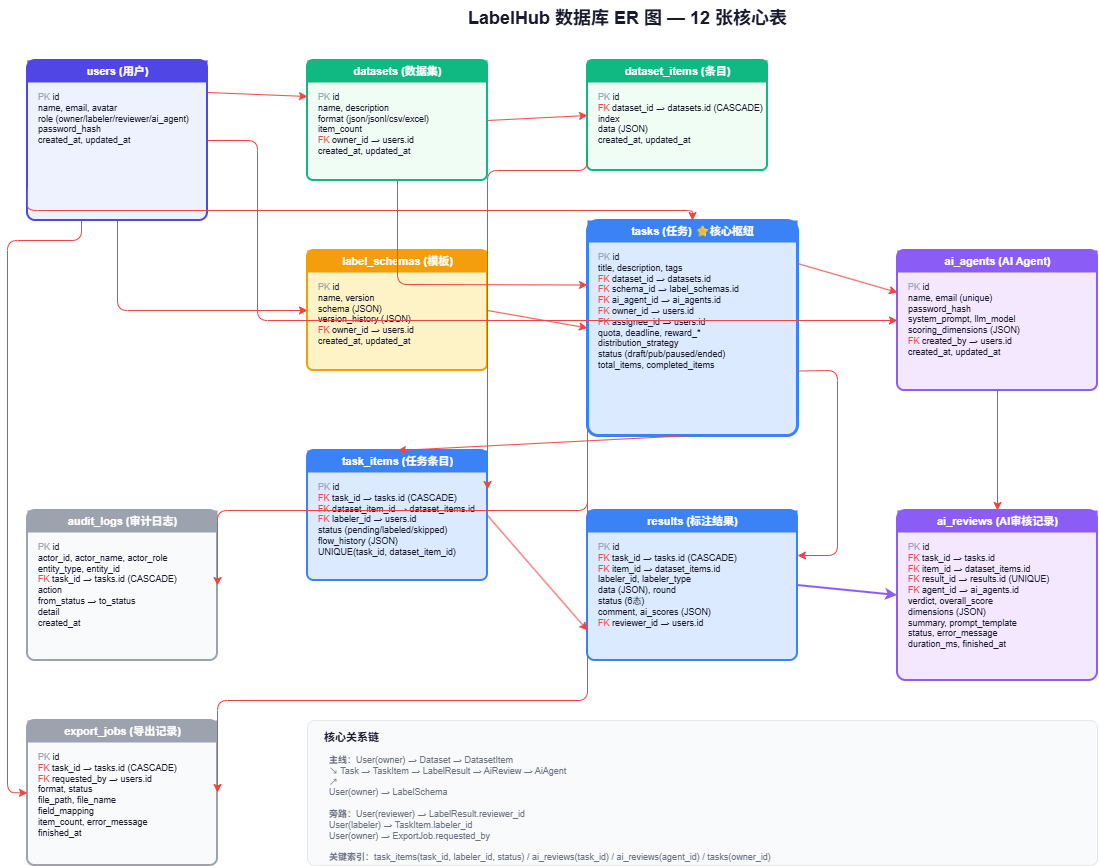

The diagram above was exported from draw.io. Its source (the exported page's mxGraphModel, read from the mxfile embedded in the PNG):
<mxGraphModel dx="1251" dy="908" grid="1" gridSize="10" guides="1" tooltips="1" connect="1" arrows="1" fold="1" page="1" pageScale="1" pageWidth="1400" pageHeight="1000" math="0" shadow="0">
  <root>
    <mxCell id="0" />
    <mxCell id="1" parent="0" />
    <mxCell id="title" parent="1" style="text;html=1;strokeColor=none;fillColor=none;align=center;verticalAlign=middle;fontSize=18;fontStyle=1;fontColor=#1a1a2e;" value="LabelHub 数据库 ER 图 — 12 张核心表" vertex="1">
      <mxGeometry height="35" width="500" x="400" y="10" as="geometry" />
    </mxCell>
    <mxCell id="table-users" parent="1" style="rounded=1;whiteSpace=wrap;html=1;fillColor=#EEF2FF;strokeColor=#4f46e5;strokeWidth=2;arcSize=5;" value="" vertex="1">
      <mxGeometry height="160" width="180" x="50" y="70" as="geometry" />
    </mxCell>
    <mxCell id="tbl-users-h" parent="1" style="text;html=1;strokeColor=none;fillColor=#4f46e5;fontSize=11;fontStyle=1;fontColor=#FFFFFF;align=center;verticalAlign=middle;rounded=0;" value="users (用户)" vertex="1">
      <mxGeometry height="22" width="180" x="50" y="70" as="geometry" />
    </mxCell>
    <mxCell id="users-cols" parent="1" style="text;html=1;strokeColor=none;fillColor=none;align=left;verticalAlign=top;fontSize=9;fontColor=#1a1a2e;spacingLeft=6;" value="&lt;font color=&quot;#9ca3af&quot;&gt;PK&lt;/font&gt; id&lt;br&gt;name, email, avatar&lt;br&gt;role (owner/labeler/reviewer/ai_agent)&lt;br&gt;password_hash&lt;br&gt;created_at, updated_at" vertex="1">
      <mxGeometry height="130" width="174" x="53" y="95" as="geometry" />
    </mxCell>
    <mxCell id="table-datasets" parent="1" style="rounded=1;whiteSpace=wrap;html=1;fillColor=#F0FDF4;strokeColor=#10b981;strokeWidth=2;arcSize=5;" value="" vertex="1">
      <mxGeometry height="120" width="180" x="330" y="70" as="geometry" />
    </mxCell>
    <mxCell id="tbl-datasets-h" parent="1" style="text;html=1;strokeColor=none;fillColor=#10b981;fontSize=11;fontStyle=1;fontColor=#FFFFFF;align=center;verticalAlign=middle;rounded=0;" value="datasets (数据集)" vertex="1">
      <mxGeometry height="22" width="180" x="330" y="70" as="geometry" />
    </mxCell>
    <mxCell id="datasets-cols" parent="1" style="text;html=1;strokeColor=none;fillColor=none;align=left;verticalAlign=top;fontSize=9;fontColor=#1a1a2e;spacingLeft=6;" value="&lt;font color=&quot;#9ca3af&quot;&gt;PK&lt;/font&gt; id&lt;br&gt;name, description&lt;br&gt;format (json/jsonl/csv/excel)&lt;br&gt;item_count&lt;br&gt;&lt;font color=&quot;#ef4444&quot;&gt;FK&lt;/font&gt; owner_id → users.id&lt;br&gt;created_at, updated_at" vertex="1">
      <mxGeometry height="90" width="174" x="333" y="95" as="geometry" />
    </mxCell>
    <mxCell id="fk-ud" edge="1" parent="1" source="table-users" style="endArrow=classic;html=1;strokeColor=#ef4444;strokeWidth=1;exitX=1;exitY=0.2;exitDx=0;exitDy=0;entryX=0;entryY=0.3;entryDx=0;entryDy=0;" target="table-datasets">
      <mxGeometry relative="1" as="geometry" />
    </mxCell>
    <mxCell id="table-ditems" parent="1" style="rounded=1;whiteSpace=wrap;html=1;fillColor=#F0FDF4;strokeColor=#10b981;strokeWidth=2;arcSize=5;" value="" vertex="1">
      <mxGeometry height="110" width="180" x="610" y="70" as="geometry" />
    </mxCell>
    <mxCell id="tbl-ditems-h" parent="1" style="text;html=1;strokeColor=none;fillColor=#10b981;fontSize=11;fontStyle=1;fontColor=#FFFFFF;align=center;verticalAlign=middle;rounded=0;" value="dataset_items (条目)" vertex="1">
      <mxGeometry height="22" width="180" x="610" y="70" as="geometry" />
    </mxCell>
    <mxCell id="ditems-cols" parent="1" style="text;html=1;strokeColor=none;fillColor=none;align=left;verticalAlign=top;fontSize=9;fontColor=#1a1a2e;spacingLeft=6;" value="&lt;font color=&quot;#9ca3af&quot;&gt;PK&lt;/font&gt; id&lt;br&gt;&lt;font color=&quot;#ef4444&quot;&gt;FK&lt;/font&gt; dataset_id → datasets.id (CASCADE)&lt;br&gt;index&lt;br&gt;data (JSON)&lt;br&gt;created_at, updated_at" vertex="1">
      <mxGeometry height="80" width="174" x="613" y="95" as="geometry" />
    </mxCell>
    <mxCell id="fk-ddi" edge="1" parent="1" source="table-datasets" style="endArrow=classic;html=1;strokeColor=#ef4444;strokeWidth=1;exitX=1;exitY=0.5;exitDx=0;exitDy=0;entryX=0;entryY=0.5;entryDx=0;entryDy=0;" target="table-ditems">
      <mxGeometry relative="1" as="geometry" />
    </mxCell>
    <mxCell id="table-schemas" parent="1" style="rounded=1;whiteSpace=wrap;html=1;fillColor=#FEF3C7;strokeColor=#f59e0b;strokeWidth=2;arcSize=5;" value="" vertex="1">
      <mxGeometry height="120" width="180" x="330" y="260" as="geometry" />
    </mxCell>
    <mxCell id="tbl-schemas-h" parent="1" style="text;html=1;strokeColor=none;fillColor=#f59e0b;fontSize=11;fontStyle=1;fontColor=#FFFFFF;align=center;verticalAlign=middle;rounded=0;" value="label_schemas (模板)" vertex="1">
      <mxGeometry height="22" width="180" x="330" y="260" as="geometry" />
    </mxCell>
    <mxCell id="schemas-cols" parent="1" style="text;html=1;strokeColor=none;fillColor=none;align=left;verticalAlign=top;fontSize=9;fontColor=#1a1a2e;spacingLeft=6;" value="&lt;font color=&quot;#9ca3af&quot;&gt;PK&lt;/font&gt; id&lt;br&gt;name, version&lt;br&gt;schema (JSON)&lt;br&gt;version_history (JSON)&lt;br&gt;&lt;font color=&quot;#ef4444&quot;&gt;FK&lt;/font&gt; owner_id → users.id&lt;br&gt;created_at, updated_at" vertex="1">
      <mxGeometry height="90" width="174" x="333" y="285" as="geometry" />
    </mxCell>
    <mxCell id="fk-us" edge="1" parent="1" source="table-users" style="endArrow=classic;html=1;strokeColor=#ef4444;strokeWidth=1;exitX=0.5;exitY=1;exitDx=0;exitDy=0;entryX=0;entryY=0.5;entryDx=0;entryDy=0;" target="table-schemas">
      <mxGeometry relative="1" as="geometry">
        <Array as="points">
          <mxPoint x="140" y="320" />
        </Array>
      </mxGeometry>
    </mxCell>
    <mxCell id="table-tasks" parent="1" style="rounded=1;whiteSpace=wrap;html=1;fillColor=#DBEAFE;strokeColor=#3b82f6;strokeWidth=3;arcSize=5;" value="" vertex="1">
      <mxGeometry height="215" width="210" x="610" y="230" as="geometry" />
    </mxCell>
    <mxCell id="tbl-tasks-h" parent="1" style="text;html=1;strokeColor=none;fillColor=#3b82f6;fontSize=11;fontStyle=1;fontColor=#FFFFFF;align=center;verticalAlign=middle;rounded=0;" value="tasks (任务) ⭐核心枢纽" vertex="1">
      <mxGeometry height="22" width="210" x="610" y="230" as="geometry" />
    </mxCell>
    <mxCell id="tasks-cols" parent="1" style="text;html=1;strokeColor=none;fillColor=none;align=left;verticalAlign=top;fontSize=9;fontColor=#1a1a2e;spacingLeft=6;" value="&lt;font color=&quot;#9ca3af&quot;&gt;PK&lt;/font&gt; id&lt;br&gt;title, description, tags&lt;br&gt;&lt;font color=&quot;#ef4444&quot;&gt;FK&lt;/font&gt; dataset_id → datasets.id&lt;br&gt;&lt;font color=&quot;#ef4444&quot;&gt;FK&lt;/font&gt; schema_id → label_schemas.id&lt;br&gt;&lt;font color=&quot;#ef4444&quot;&gt;FK&lt;/font&gt; ai_agent_id → ai_agents.id&lt;br&gt;&lt;font color=&quot;#ef4444&quot;&gt;FK&lt;/font&gt; owner_id → users.id&lt;br&gt;&lt;font color=&quot;#ef4444&quot;&gt;FK&lt;/font&gt; assignee_id → users.id&lt;br&gt;quota, deadline, reward_*&lt;br&gt;distribution_strategy&lt;br&gt;status (draft/pub/paused/ended)&lt;br&gt;total_items, completed_items" vertex="1">
      <mxGeometry height="185" width="204" x="613" y="255" as="geometry" />
    </mxCell>
    <mxCell id="fk-dt" edge="1" parent="1" source="table-datasets" style="endArrow=classic;html=1;strokeColor=#ef4444;strokeWidth=1;exitX=0.5;exitY=1;exitDx=0;exitDy=0;entryX=0;entryY=0.3;entryDx=0;entryDy=0;" target="table-tasks">
      <mxGeometry relative="1" as="geometry">
        <Array as="points">
          <mxPoint x="420" y="294" />
        </Array>
      </mxGeometry>
    </mxCell>
    <mxCell id="fk-st" edge="1" parent="1" source="table-schemas" style="endArrow=classic;html=1;strokeColor=#ef4444;strokeWidth=1;exitX=1;exitY=0.5;exitDx=0;exitDy=0;entryX=0;entryY=0.5;entryDx=0;entryDy=0;" target="table-tasks">
      <mxGeometry relative="1" as="geometry" />
    </mxCell>
    <mxCell id="fk-ut" edge="1" parent="1" source="table-users" style="endArrow=classic;html=1;strokeColor=#ef4444;strokeWidth=1;exitX=0;exitY=0.8;exitDx=0;exitDy=0;entryX=0.5;entryY=0;entryDx=0;entryDy=0;" target="table-tasks">
      <mxGeometry relative="1" as="geometry">
        <Array as="points">
          <mxPoint x="50" y="200" />
          <mxPoint x="50" y="220" />
          <mxPoint x="715" y="220" />
        </Array>
      </mxGeometry>
    </mxCell>
    <mxCell id="table-titems" parent="1" style="rounded=1;whiteSpace=wrap;html=1;fillColor=#DBEAFE;strokeColor=#3b82f6;strokeWidth=2;arcSize=5;" value="" vertex="1">
      <mxGeometry height="130" width="180" x="330" y="460" as="geometry" />
    </mxCell>
    <mxCell id="tbl-titems-h" parent="1" style="text;html=1;strokeColor=none;fillColor=#3b82f6;fontSize=11;fontStyle=1;fontColor=#FFFFFF;align=center;verticalAlign=middle;rounded=0;" value="task_items (任务条目)" vertex="1">
      <mxGeometry height="22" width="180" x="330" y="460" as="geometry" />
    </mxCell>
    <mxCell id="titems-cols" parent="1" style="text;html=1;strokeColor=none;fillColor=none;align=left;verticalAlign=top;fontSize=9;fontColor=#1a1a2e;spacingLeft=6;" value="&lt;font color=&quot;#9ca3af&quot;&gt;PK&lt;/font&gt; id&lt;br&gt;&lt;font color=&quot;#ef4444&quot;&gt;FK&lt;/font&gt; task_id → tasks.id (CASCADE)&lt;br&gt;&lt;font color=&quot;#ef4444&quot;&gt;FK&lt;/font&gt; dataset_item_id → dataset_items.id&lt;br&gt;&lt;font color=&quot;#ef4444&quot;&gt;FK&lt;/font&gt; labeler_id → users.id&lt;br&gt;status (pending/labeled/skipped)&lt;br&gt;flow_history (JSON)&lt;br&gt;UNIQUE(task_id, dataset_item_id)" vertex="1">
      <mxGeometry height="100" width="174" x="333" y="485" as="geometry" />
    </mxCell>
    <mxCell id="fk-tti" edge="1" parent="1" source="table-tasks" style="endArrow=classic;html=1;strokeColor=#ef4444;strokeWidth=1;exitX=0.5;exitY=1;exitDx=0;exitDy=0;entryX=0.5;entryY=0;entryDx=0;entryDy=0;" target="table-titems">
      <mxGeometry relative="1" as="geometry" />
    </mxCell>
    <mxCell id="fk-diti" edge="1" parent="1" source="table-ditems" style="endArrow=classic;html=1;strokeColor=#ef4444;strokeWidth=1;exitX=0;exitY=0.8;exitDx=0;exitDy=0;entryX=1;entryY=0.3;entryDx=0;entryDy=0;" target="table-titems">
      <mxGeometry relative="1" as="geometry">
        <Array as="points">
          <mxPoint x="610" y="180" />
          <mxPoint x="510" y="180" />
          <mxPoint x="510" y="499" />
        </Array>
      </mxGeometry>
    </mxCell>
    <mxCell id="table-results" parent="1" style="rounded=1;whiteSpace=wrap;html=1;fillColor=#DBEAFE;strokeColor=#3b82f6;strokeWidth=2;arcSize=5;" value="" vertex="1">
      <mxGeometry height="150" width="210" x="610" y="520" as="geometry" />
    </mxCell>
    <mxCell id="tbl-results-h" parent="1" style="text;html=1;strokeColor=none;fillColor=#3b82f6;fontSize=11;fontStyle=1;fontColor=#FFFFFF;align=center;verticalAlign=middle;rounded=0;" value="results (标注结果)" vertex="1">
      <mxGeometry height="22" width="210" x="610" y="520" as="geometry" />
    </mxCell>
    <mxCell id="results-cols" parent="1" style="text;html=1;strokeColor=none;fillColor=none;align=left;verticalAlign=top;fontSize=9;fontColor=#1a1a2e;spacingLeft=6;" value="&lt;font color=&quot;#9ca3af&quot;&gt;PK&lt;/font&gt; id&lt;br&gt;&lt;font color=&quot;#ef4444&quot;&gt;FK&lt;/font&gt; task_id → tasks.id (CASCADE)&lt;br&gt;&lt;font color=&quot;#ef4444&quot;&gt;FK&lt;/font&gt; item_id → dataset_items.id&lt;br&gt;labeler_id, labeler_type&lt;br&gt;data (JSON), round&lt;br&gt;status (6态)&lt;br&gt;comment, ai_scores (JSON)&lt;br&gt;&lt;font color=&quot;#ef4444&quot;&gt;FK&lt;/font&gt; reviewer_id → users.id" vertex="1">
      <mxGeometry height="120" width="204" x="613" y="545" as="geometry" />
    </mxCell>
    <mxCell id="fk-tr" edge="1" parent="1" source="table-tasks" style="endArrow=classic;html=1;strokeColor=#ef4444;strokeWidth=1;exitX=1;exitY=0.7;exitDx=0;exitDy=0;entryX=1;entryY=0.3;entryDx=0;entryDy=0;" target="table-results">
      <mxGeometry relative="1" as="geometry">
        <Array as="points">
          <mxPoint x="860" y="380" />
          <mxPoint x="860" y="565" />
        </Array>
      </mxGeometry>
    </mxCell>
    <mxCell id="fk-tir" edge="1" parent="1" source="table-titems" style="endArrow=classic;html=1;strokeColor=#ef4444;strokeWidth=1;exitX=1;exitY=0.5;exitDx=0;exitDy=0;entryX=0;entryY=0.8;entryDx=0;entryDy=0;" target="table-results">
      <mxGeometry relative="1" as="geometry" />
    </mxCell>
    <mxCell id="table-aireviews" parent="1" style="rounded=1;whiteSpace=wrap;html=1;fillColor=#F3E8FF;strokeColor=#8b5cf6;strokeWidth=2;arcSize=5;" value="" vertex="1">
      <mxGeometry height="170" width="200" x="920" y="520" as="geometry" />
    </mxCell>
    <mxCell id="tbl-aireviews-h" parent="1" style="text;html=1;strokeColor=none;fillColor=#8b5cf6;fontSize=11;fontStyle=1;fontColor=#FFFFFF;align=center;verticalAlign=middle;rounded=0;" value="ai_reviews (AI审核记录)" vertex="1">
      <mxGeometry height="22" width="200" x="920" y="520" as="geometry" />
    </mxCell>
    <mxCell id="aireviews-cols" parent="1" style="text;html=1;strokeColor=none;fillColor=none;align=left;verticalAlign=top;fontSize=9;fontColor=#1a1a2e;spacingLeft=6;" value="&lt;font color=&quot;#9ca3af&quot;&gt;PK&lt;/font&gt; id&lt;br&gt;&lt;font color=&quot;#ef4444&quot;&gt;FK&lt;/font&gt; task_id → tasks.id&lt;br&gt;&lt;font color=&quot;#ef4444&quot;&gt;FK&lt;/font&gt; item_id → dataset_items.id&lt;br&gt;&lt;font color=&quot;#ef4444&quot;&gt;FK&lt;/font&gt; result_id → results.id (UNIQUE)&lt;br&gt;&lt;font color=&quot;#ef4444&quot;&gt;FK&lt;/font&gt; agent_id → ai_agents.id&lt;br&gt;verdict, overall_score&lt;br&gt;dimensions (JSON)&lt;br&gt;summary, prompt_template&lt;br&gt;status, error_message&lt;br&gt;duration_ms, finished_at" vertex="1">
      <mxGeometry height="140" width="194" x="923" y="545" as="geometry" />
    </mxCell>
    <mxCell id="fk-rar" edge="1" parent="1" source="table-results" style="endArrow=classic;html=1;strokeColor=#8b5cf6;strokeWidth=2;exitX=1;exitY=0.5;exitDx=0;exitDy=0;entryX=0;entryY=0.5;entryDx=0;entryDy=0;" target="table-aireviews">
      <mxGeometry relative="1" as="geometry" />
    </mxCell>
    <mxCell id="table-agents" parent="1" style="rounded=1;whiteSpace=wrap;html=1;fillColor=#F3E8FF;strokeColor=#8b5cf6;strokeWidth=2;arcSize=5;" value="" vertex="1">
      <mxGeometry height="140" width="200" x="920" y="260" as="geometry" />
    </mxCell>
    <mxCell id="tbl-agents-h" parent="1" style="text;html=1;strokeColor=none;fillColor=#8b5cf6;fontSize=11;fontStyle=1;fontColor=#FFFFFF;align=center;verticalAlign=middle;rounded=0;" value="ai_agents (AI Agent)" vertex="1">
      <mxGeometry height="22" width="200" x="920" y="260" as="geometry" />
    </mxCell>
    <mxCell id="agents-cols" parent="1" style="text;html=1;strokeColor=none;fillColor=none;align=left;verticalAlign=top;fontSize=9;fontColor=#1a1a2e;spacingLeft=6;" value="&lt;font color=&quot;#9ca3af&quot;&gt;PK&lt;/font&gt; id&lt;br&gt;name, email (unique)&lt;br&gt;password_hash&lt;br&gt;system_prompt, llm_model&lt;br&gt;scoring_dimensions (JSON)&lt;br&gt;&lt;font color=&quot;#ef4444&quot;&gt;FK&lt;/font&gt; created_by → users.id&lt;br&gt;created_at, updated_at" vertex="1">
      <mxGeometry height="110" width="194" x="923" y="285" as="geometry" />
    </mxCell>
    <mxCell id="fk-ta" edge="1" parent="1" source="table-tasks" style="endArrow=classic;html=1;strokeColor=#ef4444;strokeWidth=1;exitX=1;exitY=0.2;exitDx=0;exitDy=0;entryX=0;entryY=0.3;entryDx=0;entryDy=0;" target="table-agents">
      <mxGeometry relative="1" as="geometry" />
    </mxCell>
    <mxCell id="fk-ua" edge="1" parent="1" source="table-users" style="endArrow=classic;html=1;strokeColor=#ef4444;strokeWidth=1;exitX=1;exitY=0.5;exitDx=0;exitDy=0;entryX=0;entryY=0.5;entryDx=0;entryDy=0;" target="table-agents">
      <mxGeometry relative="1" as="geometry">
        <Array as="points">
          <mxPoint x="280" y="150" />
          <mxPoint x="280" y="330" />
        </Array>
      </mxGeometry>
    </mxCell>
    <mxCell id="fk-aar" edge="1" parent="1" source="table-agents" style="endArrow=classic;html=1;strokeColor=#ef4444;strokeWidth=1;exitX=0.5;exitY=1;exitDx=0;exitDy=0;entryX=0.5;entryY=0;entryDx=0;entryDy=0;" target="table-aireviews">
      <mxGeometry relative="1" as="geometry" />
    </mxCell>
    <mxCell id="table-audit" parent="1" style="rounded=1;whiteSpace=wrap;html=1;fillColor=#F9FAFB;strokeColor=#9ca3af;strokeWidth=2;arcSize=5;" value="" vertex="1">
      <mxGeometry height="150" width="190" x="50" y="520" as="geometry" />
    </mxCell>
    <mxCell id="tbl-audit-h" parent="1" style="text;html=1;strokeColor=none;fillColor=#9ca3af;fontSize=11;fontStyle=1;fontColor=#FFFFFF;align=center;verticalAlign=middle;rounded=0;" value="audit_logs (审计日志)" vertex="1">
      <mxGeometry height="22" width="190" x="50" y="520" as="geometry" />
    </mxCell>
    <mxCell id="audit-cols" parent="1" style="text;html=1;strokeColor=none;fillColor=none;align=left;verticalAlign=top;fontSize=9;fontColor=#1a1a2e;spacingLeft=6;" value="&lt;font color=&quot;#9ca3af&quot;&gt;PK&lt;/font&gt; id&lt;br&gt;actor_id, actor_name, actor_role&lt;br&gt;entity_type, entity_id&lt;br&gt;&lt;font color=&quot;#ef4444&quot;&gt;FK&lt;/font&gt; task_id → tasks.id (CASCADE)&lt;br&gt;action&lt;br&gt;from_status → to_status&lt;br&gt;detail&lt;br&gt;created_at" vertex="1">
      <mxGeometry height="120" width="184" x="53" y="545" as="geometry" />
    </mxCell>
    <mxCell id="fk-tau" edge="1" parent="1" source="table-tasks" style="endArrow=classic;html=1;strokeColor=#ef4444;strokeWidth=1;exitX=0;exitY=0.9;exitDx=0;exitDy=0;entryX=1;entryY=0.5;entryDx=0;entryDy=0;" target="table-audit">
      <mxGeometry relative="1" as="geometry">
        <Array as="points">
          <mxPoint x="610" y="520" />
          <mxPoint x="240" y="520" />
          <mxPoint x="240" y="595" />
        </Array>
      </mxGeometry>
    </mxCell>
    <mxCell id="table-export" parent="1" style="rounded=1;whiteSpace=wrap;html=1;fillColor=#F9FAFB;strokeColor=#9ca3af;strokeWidth=2;arcSize=5;" value="" vertex="1">
      <mxGeometry height="145" width="190" x="50" y="730" as="geometry" />
    </mxCell>
    <mxCell id="tbl-export-h" parent="1" style="text;html=1;strokeColor=none;fillColor=#9ca3af;fontSize=11;fontStyle=1;fontColor=#FFFFFF;align=center;verticalAlign=middle;rounded=0;" value="export_jobs (导出记录)" vertex="1">
      <mxGeometry height="22" width="190" x="50" y="730" as="geometry" />
    </mxCell>
    <mxCell id="export-cols" parent="1" style="text;html=1;strokeColor=none;fillColor=none;align=left;verticalAlign=top;fontSize=9;fontColor=#1a1a2e;spacingLeft=6;" value="&lt;font color=&quot;#9ca3af&quot;&gt;PK&lt;/font&gt; id&lt;br&gt;&lt;font color=&quot;#ef4444&quot;&gt;FK&lt;/font&gt; task_id → tasks.id (CASCADE)&lt;br&gt;&lt;font color=&quot;#ef4444&quot;&gt;FK&lt;/font&gt; requested_by → users.id&lt;br&gt;format, status&lt;br&gt;file_path, file_name&lt;br&gt;field_mapping&lt;br&gt;item_count, error_message&lt;br&gt;finished_at" vertex="1">
      <mxGeometry height="115" width="184" x="53" y="755" as="geometry" />
    </mxCell>
    <mxCell id="fk-te" edge="1" parent="1" source="table-tasks" style="endArrow=classic;html=1;strokeColor=#ef4444;strokeWidth=1;exitX=0;exitY=0.95;exitDx=0;exitDy=0;entryX=1;entryY=0.5;entryDx=0;entryDy=0;" target="table-export">
      <mxGeometry relative="1" as="geometry">
        <Array as="points">
          <mxPoint x="610" y="710" />
          <mxPoint x="240" y="710" />
          <mxPoint x="240" y="802" />
        </Array>
      </mxGeometry>
    </mxCell>
    <mxCell id="fk-ue" edge="1" parent="1" source="table-users" style="endArrow=classic;html=1;strokeColor=#ef4444;strokeWidth=1;exitX=0.3;exitY=1;exitDx=0;exitDy=0;entryX=0;entryY=0.5;entryDx=0;entryDy=0;" target="table-export">
      <mxGeometry relative="1" as="geometry">
        <Array as="points">
          <mxPoint x="104" y="250" />
          <mxPoint x="30" y="250" />
          <mxPoint x="30" y="802" />
        </Array>
      </mxGeometry>
    </mxCell>
    <mxCell id="rel-note" parent="1" style="rounded=1;whiteSpace=wrap;html=1;fillColor=#F9FAFB;strokeColor=#e5e7eb;arcSize=5;" value="" vertex="1">
      <mxGeometry height="145" width="790" x="330" y="730" as="geometry" />
    </mxCell>
    <mxCell id="rel-note-t" parent="1" style="text;html=1;strokeColor=none;fillColor=none;align=left;verticalAlign=middle;fontSize=11;fontStyle=1;fontColor=#1a1a2e;" value="核心关系链" vertex="1">
      <mxGeometry height="18" width="80" x="345" y="738" as="geometry" />
    </mxCell>
    <mxCell id="rel-note-text" parent="1" style="text;html=1;strokeColor=none;fillColor=none;align=left;verticalAlign=top;fontSize=9;fontColor=#6b7280;spacingLeft=5;" value="&lt;b&gt;主线&lt;/b&gt;：User(owner) → Dataset → DatasetItem&lt;br&gt;                                        ↘ Task → TaskItem → LabelResult → AiReview → AiAgent&lt;br&gt;                                        ↗&lt;br&gt;User(owner) → LabelSchema&lt;br&gt;&lt;br&gt;&lt;b&gt;旁路&lt;/b&gt;：User(reviewer) → LabelResult.reviewer_id&lt;br&gt;          User(labeler) → TaskItem.labeler_id&lt;br&gt;          User(owner) → ExportJob.requested_by&lt;br&gt;&lt;br&gt;&lt;b&gt;关键索引&lt;/b&gt;：task_items(task_id, labeler_id, status) / ai_reviews(task_id) / ai_reviews(agent_id) / tasks(owner_id)" vertex="1">
      <mxGeometry height="110" width="760" x="345" y="758" as="geometry" />
    </mxCell>
  </root>
</mxGraphModel>